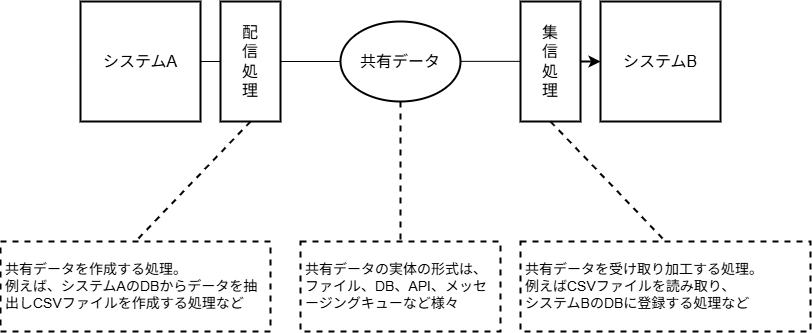

The diagram above was exported from draw.io. Its source (the exported page's mxGraphModel, read from the mxfile embedded in the PNG):
<mxGraphModel dx="1545" dy="1114" grid="1" gridSize="10" guides="1" tooltips="1" connect="1" arrows="1" fold="1" page="1" pageScale="1" pageWidth="827" pageHeight="1169" math="0" shadow="0">
  <root>
    <mxCell id="0" />
    <mxCell id="1" parent="0" />
    <mxCell id="PHNw3xuZXVII9W7Uksbn-23" value="" style="edgeStyle=orthogonalEdgeStyle;rounded=0;orthogonalLoop=1;jettySize=auto;html=1;endArrow=none;startFill=0;" edge="1" parent="1" source="PHNw3xuZXVII9W7Uksbn-3" target="PHNw3xuZXVII9W7Uksbn-21">
      <mxGeometry relative="1" as="geometry" />
    </mxCell>
    <mxCell id="PHNw3xuZXVII9W7Uksbn-3" value="システムA" style="whiteSpace=wrap;html=1;aspect=fixed;strokeWidth=2;fontSize=16;fillColor=none;" vertex="1" parent="1">
      <mxGeometry x="250" y="1020" width="120" height="120" as="geometry" />
    </mxCell>
    <mxCell id="PHNw3xuZXVII9W7Uksbn-7" value="システムB" style="whiteSpace=wrap;html=1;aspect=fixed;strokeWidth=2;fontSize=16;fillColor=none;" vertex="1" parent="1">
      <mxGeometry x="770" y="1020" width="120" height="120" as="geometry" />
    </mxCell>
    <mxCell id="PHNw3xuZXVII9W7Uksbn-9" value="" style="endArrow=classic;html=1;strokeWidth=2;entryX=0;entryY=0.5;entryDx=0;entryDy=0;exitX=1;exitY=0.5;exitDx=0;exitDy=0;" edge="1" parent="1" source="PHNw3xuZXVII9W7Uksbn-18" target="PHNw3xuZXVII9W7Uksbn-7">
      <mxGeometry width="50" height="50" relative="1" as="geometry">
        <mxPoint x="370" y="1080" as="sourcePoint" />
        <mxPoint x="500" y="1080" as="targetPoint" />
      </mxGeometry>
    </mxCell>
    <mxCell id="PHNw3xuZXVII9W7Uksbn-12" value="共有データを作成する処理。&lt;br&gt;例えば、システムAのDBからデータを抽&lt;br&gt;出しCSVファイルを作成する処理など" style="text;html=1;align=left;verticalAlign=middle;whiteSpace=wrap;rounded=0;dashed=1;strokeColor=#000000;strokeWidth=2;fontSize=14;spacing=5;" vertex="1" parent="1">
      <mxGeometry x="170" y="1260" width="270" height="90" as="geometry" />
    </mxCell>
    <mxCell id="PHNw3xuZXVII9W7Uksbn-13" value="" style="endArrow=none;html=1;strokeWidth=2;dashed=1;exitX=0.5;exitY=1;exitDx=0;exitDy=0;entryX=0.5;entryY=0;entryDx=0;entryDy=0;" edge="1" parent="1" source="PHNw3xuZXVII9W7Uksbn-21" target="PHNw3xuZXVII9W7Uksbn-12">
      <mxGeometry width="50" height="50" relative="1" as="geometry">
        <mxPoint x="300" y="1139.9999999999998" as="sourcePoint" />
        <mxPoint x="440" y="1100" as="targetPoint" />
      </mxGeometry>
    </mxCell>
    <mxCell id="PHNw3xuZXVII9W7Uksbn-14" value="共有データの実体の形式は、&lt;br&gt;ファイル、DB、API、メッセージングキューなど様々" style="text;html=1;align=left;verticalAlign=middle;whiteSpace=wrap;rounded=0;dashed=1;strokeColor=#000000;strokeWidth=2;fontSize=14;spacing=5;" vertex="1" parent="1">
      <mxGeometry x="470" y="1260" width="200" height="90" as="geometry" />
    </mxCell>
    <mxCell id="PHNw3xuZXVII9W7Uksbn-15" value="" style="endArrow=none;html=1;strokeWidth=2;dashed=1;exitX=0.5;exitY=1;exitDx=0;exitDy=0;entryX=0.5;entryY=0;entryDx=0;entryDy=0;" edge="1" parent="1" target="PHNw3xuZXVII9W7Uksbn-14">
      <mxGeometry width="50" height="50" relative="1" as="geometry">
        <mxPoint x="570" y="1120" as="sourcePoint" />
        <mxPoint x="580" y="1160" as="targetPoint" />
      </mxGeometry>
    </mxCell>
    <mxCell id="PHNw3xuZXVII9W7Uksbn-16" value="共有データを受け取り加工する処理。&lt;br&gt;例えばCSVファイルを読み取り、&lt;div&gt;システムBのDBに登録する処理など&lt;/div&gt;" style="text;html=1;align=left;verticalAlign=middle;whiteSpace=wrap;rounded=0;dashed=1;strokeColor=#000000;strokeWidth=2;fontSize=14;spacing=5;" vertex="1" parent="1">
      <mxGeometry x="690" y="1260" width="290" height="90" as="geometry" />
    </mxCell>
    <mxCell id="PHNw3xuZXVII9W7Uksbn-17" value="" style="endArrow=none;html=1;strokeWidth=2;dashed=1;exitX=0.5;exitY=1;exitDx=0;exitDy=0;entryX=0.5;entryY=0;entryDx=0;entryDy=0;" edge="1" parent="1" source="PHNw3xuZXVII9W7Uksbn-18" target="PHNw3xuZXVII9W7Uksbn-16">
      <mxGeometry width="50" height="50" relative="1" as="geometry">
        <mxPoint x="850" y="1130" as="sourcePoint" />
        <mxPoint x="750" y="1230" as="targetPoint" />
      </mxGeometry>
    </mxCell>
    <mxCell id="PHNw3xuZXVII9W7Uksbn-18" value="&lt;font style=&quot;font-size: 16px;&quot;&gt;集&lt;br&gt;信&lt;br&gt;処&lt;br&gt;理&lt;/font&gt;" style="rounded=0;whiteSpace=wrap;html=1;strokeWidth=2;fillColor=none;" vertex="1" parent="1">
      <mxGeometry x="690" y="1020" width="60" height="120" as="geometry" />
    </mxCell>
    <mxCell id="PHNw3xuZXVII9W7Uksbn-19" value="&lt;span style=&quot;font-size: 16px;&quot;&gt;共有データ&lt;/span&gt;" style="ellipse;whiteSpace=wrap;html=1;strokeWidth=2;" vertex="1" parent="1">
      <mxGeometry x="510" y="1040" width="120" height="80" as="geometry" />
    </mxCell>
    <mxCell id="PHNw3xuZXVII9W7Uksbn-21" value="&lt;font style=&quot;font-size: 16px;&quot;&gt;配&lt;/font&gt;&lt;div&gt;&lt;font style=&quot;font-size: 16px;&quot;&gt;信&lt;br&gt;処&lt;br&gt;理&lt;/font&gt;&lt;/div&gt;" style="rounded=0;whiteSpace=wrap;html=1;strokeWidth=2;fillColor=none;" vertex="1" parent="1">
      <mxGeometry x="390" y="1020" width="60" height="120" as="geometry" />
    </mxCell>
    <mxCell id="PHNw3xuZXVII9W7Uksbn-24" value="" style="edgeStyle=orthogonalEdgeStyle;rounded=0;orthogonalLoop=1;jettySize=auto;html=1;endArrow=none;startFill=0;exitX=1;exitY=0.5;exitDx=0;exitDy=0;entryX=0;entryY=0.5;entryDx=0;entryDy=0;" edge="1" parent="1" source="PHNw3xuZXVII9W7Uksbn-21" target="PHNw3xuZXVII9W7Uksbn-19">
      <mxGeometry relative="1" as="geometry">
        <mxPoint x="380" y="1090" as="sourcePoint" />
        <mxPoint x="400" y="1090" as="targetPoint" />
      </mxGeometry>
    </mxCell>
    <mxCell id="PHNw3xuZXVII9W7Uksbn-25" value="" style="edgeStyle=orthogonalEdgeStyle;rounded=0;orthogonalLoop=1;jettySize=auto;html=1;endArrow=none;startFill=0;exitX=1;exitY=0.5;exitDx=0;exitDy=0;entryX=0;entryY=0.5;entryDx=0;entryDy=0;" edge="1" parent="1">
      <mxGeometry relative="1" as="geometry">
        <mxPoint x="630" y="1079.86" as="sourcePoint" />
        <mxPoint x="690" y="1079.86" as="targetPoint" />
      </mxGeometry>
    </mxCell>
  </root>
</mxGraphModel>